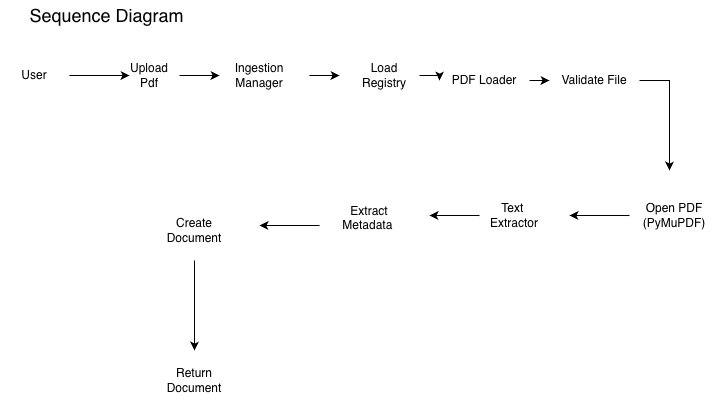

The diagram above was exported from draw.io. Its source (the exported page's mxGraphModel, read from the mxfile embedded in the PNG):
<mxGraphModel dx="1869" dy="891" grid="1" gridSize="10" guides="1" tooltips="1" connect="1" arrows="1" fold="1" page="1" pageScale="1" pageWidth="850" pageHeight="1100" math="0" shadow="0">
  <root>
    <mxCell id="0" />
    <mxCell id="1" parent="0" />
    <mxCell id="cyYTW6GMRWNa1pnZHrXm-1" parent="1" style="text;html=1;whiteSpace=wrap;strokeColor=none;fillColor=none;align=center;verticalAlign=middle;rounded=0;" value="&lt;font style=&quot;font-size: 18px;&quot;&gt;&amp;nbsp;Sequence Diagram&lt;/font&gt;" vertex="1">
      <mxGeometry height="30" width="210" x="20" y="20" as="geometry" />
    </mxCell>
    <mxCell id="cyYTW6GMRWNa1pnZHrXm-3" edge="1" parent="1" source="cyYTW6GMRWNa1pnZHrXm-2" style="edgeStyle=orthogonalEdgeStyle;rounded=0;orthogonalLoop=1;jettySize=auto;html=1;">
      <mxGeometry relative="1" as="geometry">
        <mxPoint x="150.00000000000023" y="94.99999999999989" as="targetPoint" />
      </mxGeometry>
    </mxCell>
    <mxCell id="cyYTW6GMRWNa1pnZHrXm-2" parent="1" style="text;html=1;whiteSpace=wrap;strokeColor=none;fillColor=none;align=center;verticalAlign=middle;rounded=0;" value="User" vertex="1">
      <mxGeometry height="30" width="70" x="20" y="80" as="geometry" />
    </mxCell>
    <mxCell id="cyYTW6GMRWNa1pnZHrXm-5" edge="1" parent="1" source="cyYTW6GMRWNa1pnZHrXm-4" style="edgeStyle=orthogonalEdgeStyle;rounded=0;orthogonalLoop=1;jettySize=auto;html=1;">
      <mxGeometry relative="1" as="geometry">
        <mxPoint x="240" y="94.99999999999989" as="targetPoint" />
      </mxGeometry>
    </mxCell>
    <mxCell id="cyYTW6GMRWNa1pnZHrXm-4" parent="1" style="text;html=1;whiteSpace=wrap;strokeColor=none;fillColor=none;align=center;verticalAlign=middle;rounded=0;" value="Upload Pdf" vertex="1">
      <mxGeometry height="30" width="60" x="140" y="80" as="geometry" />
    </mxCell>
    <mxCell id="cyYTW6GMRWNa1pnZHrXm-25" edge="1" parent="1" source="cyYTW6GMRWNa1pnZHrXm-6" style="edgeStyle=orthogonalEdgeStyle;rounded=0;orthogonalLoop=1;jettySize=auto;html=1;exitX=1;exitY=0.5;exitDx=0;exitDy=0;">
      <mxGeometry relative="1" as="geometry">
        <mxPoint x="360" y="95.15384615384608" as="targetPoint" />
      </mxGeometry>
    </mxCell>
    <mxCell id="cyYTW6GMRWNa1pnZHrXm-6" parent="1" style="text;html=1;whiteSpace=wrap;strokeColor=none;fillColor=none;align=center;verticalAlign=middle;rounded=0;" value="Ingestion Manager" vertex="1">
      <mxGeometry height="70" width="100" x="230" y="60" as="geometry" />
    </mxCell>
    <mxCell id="cyYTW6GMRWNa1pnZHrXm-24" edge="1" parent="1" source="cyYTW6GMRWNa1pnZHrXm-11" style="edgeStyle=orthogonalEdgeStyle;rounded=0;orthogonalLoop=1;jettySize=auto;html=1;exitX=1;exitY=0.5;exitDx=0;exitDy=0;entryX=0;entryY=0.5;entryDx=0;entryDy=0;" target="cyYTW6GMRWNa1pnZHrXm-13">
      <mxGeometry relative="1" as="geometry" />
    </mxCell>
    <mxCell id="cyYTW6GMRWNa1pnZHrXm-11" parent="1" style="text;html=1;whiteSpace=wrap;strokeColor=none;fillColor=none;align=center;verticalAlign=middle;rounded=0;" value="PDF Loader" vertex="1">
      <mxGeometry height="40" width="90" x="460" y="80" as="geometry" />
    </mxCell>
    <mxCell id="cyYTW6GMRWNa1pnZHrXm-14" edge="1" parent="1" source="cyYTW6GMRWNa1pnZHrXm-13" style="edgeStyle=orthogonalEdgeStyle;rounded=0;orthogonalLoop=1;jettySize=auto;html=1;">
      <mxGeometry relative="1" as="geometry">
        <mxPoint x="690" y="190" as="targetPoint" />
      </mxGeometry>
    </mxCell>
    <mxCell id="cyYTW6GMRWNa1pnZHrXm-13" parent="1" style="text;html=1;whiteSpace=wrap;strokeColor=none;fillColor=none;align=center;verticalAlign=middle;rounded=0;" value="Validate File" vertex="1">
      <mxGeometry height="60" width="90" x="570" y="70" as="geometry" />
    </mxCell>
    <mxCell id="cyYTW6GMRWNa1pnZHrXm-16" edge="1" parent="1" source="cyYTW6GMRWNa1pnZHrXm-15" style="edgeStyle=orthogonalEdgeStyle;rounded=0;orthogonalLoop=1;jettySize=auto;html=1;">
      <mxGeometry relative="1" as="geometry">
        <mxPoint x="590" y="235" as="targetPoint" />
      </mxGeometry>
    </mxCell>
    <mxCell id="cyYTW6GMRWNa1pnZHrXm-15" parent="1" style="text;html=1;whiteSpace=wrap;strokeColor=none;fillColor=none;align=center;verticalAlign=middle;rounded=0;" value="Open PDF (PyMuPDF)" vertex="1">
      <mxGeometry height="70" width="90" x="650" y="200" as="geometry" />
    </mxCell>
    <mxCell id="cyYTW6GMRWNa1pnZHrXm-18" edge="1" parent="1" source="cyYTW6GMRWNa1pnZHrXm-17" style="edgeStyle=orthogonalEdgeStyle;rounded=0;orthogonalLoop=1;jettySize=auto;html=1;">
      <mxGeometry relative="1" as="geometry">
        <mxPoint x="450" y="235" as="targetPoint" />
      </mxGeometry>
    </mxCell>
    <mxCell id="cyYTW6GMRWNa1pnZHrXm-17" parent="1" style="text;html=1;whiteSpace=wrap;strokeColor=none;fillColor=none;align=center;verticalAlign=middle;rounded=0;" value="Text&amp;nbsp; Extractor" vertex="1">
      <mxGeometry height="50" width="70" x="500" y="210" as="geometry" />
    </mxCell>
    <mxCell id="cyYTW6GMRWNa1pnZHrXm-20" edge="1" parent="1" source="cyYTW6GMRWNa1pnZHrXm-19" style="edgeStyle=orthogonalEdgeStyle;rounded=0;orthogonalLoop=1;jettySize=auto;html=1;">
      <mxGeometry relative="1" as="geometry">
        <mxPoint x="280" y="245" as="targetPoint" />
      </mxGeometry>
    </mxCell>
    <mxCell id="cyYTW6GMRWNa1pnZHrXm-19" parent="1" style="text;html=1;whiteSpace=wrap;strokeColor=none;fillColor=none;align=center;verticalAlign=middle;rounded=0;" value="Extract&lt;div&gt;Metadata&amp;nbsp;&lt;div&gt;&lt;br&gt;&lt;/div&gt;&lt;/div&gt;" vertex="1">
      <mxGeometry height="70" width="100" x="340" y="210" as="geometry" />
    </mxCell>
    <mxCell id="cyYTW6GMRWNa1pnZHrXm-22" edge="1" parent="1" source="cyYTW6GMRWNa1pnZHrXm-21" style="edgeStyle=orthogonalEdgeStyle;rounded=0;orthogonalLoop=1;jettySize=auto;html=1;">
      <mxGeometry relative="1" as="geometry">
        <mxPoint x="215" y="370" as="targetPoint" />
      </mxGeometry>
    </mxCell>
    <mxCell id="cyYTW6GMRWNa1pnZHrXm-21" parent="1" style="text;html=1;whiteSpace=wrap;strokeColor=none;fillColor=none;align=center;verticalAlign=middle;rounded=0;" value="Create Document" vertex="1">
      <mxGeometry height="60" width="90" x="170" y="220" as="geometry" />
    </mxCell>
    <mxCell id="cyYTW6GMRWNa1pnZHrXm-23" parent="1" style="text;html=1;whiteSpace=wrap;strokeColor=none;fillColor=none;align=center;verticalAlign=middle;rounded=0;" value="Return Document" vertex="1">
      <mxGeometry height="60" width="90" x="170" y="370" as="geometry" />
    </mxCell>
    <mxCell id="cyYTW6GMRWNa1pnZHrXm-28" edge="1" parent="1" source="cyYTW6GMRWNa1pnZHrXm-26" style="edgeStyle=orthogonalEdgeStyle;rounded=0;orthogonalLoop=1;jettySize=auto;html=1;exitX=1;exitY=0.5;exitDx=0;exitDy=0;entryX=0;entryY=0.5;entryDx=0;entryDy=0;" target="cyYTW6GMRWNa1pnZHrXm-11">
      <mxGeometry relative="1" as="geometry" />
    </mxCell>
    <mxCell id="cyYTW6GMRWNa1pnZHrXm-26" parent="1" style="text;html=1;whiteSpace=wrap;strokeColor=none;fillColor=none;align=center;verticalAlign=middle;rounded=0;" value="Load Registry" vertex="1">
      <mxGeometry height="70" width="70" x="370" y="60" as="geometry" />
    </mxCell>
  </root>
</mxGraphModel>